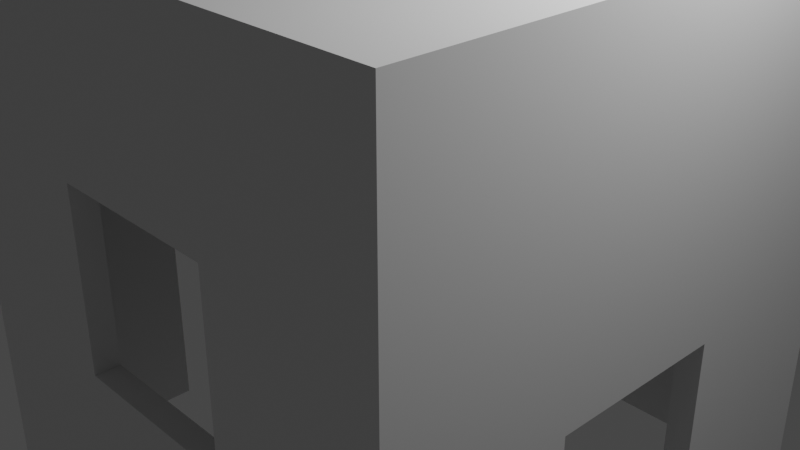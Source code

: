 # Source: smallhouse.blend  (saved by Blender 2.82.7; exported with 4.5.12 LTS)
import bpy
from mathutils import Matrix  # noqa: F401  (used for matrix-valued properties, if any)

bpy.ops.wm.read_factory_settings(use_empty=True)
scene = bpy.context.scene
scene.name = 'Scene'

# ---- collections
col_collection = bpy.data.collections.new('Collection'); scene.collection.children.link(col_collection)

# ---- materials (node trees are filled in below, after node groups)
mat_material = bpy.data.materials.new('Material')
mat_material.alpha_threshold = 0.0
mat_material.use_transparent_shadow = False
mat_material.line_color = (0.0, 0.0, 0.0, 1.0)

# ---- material node trees
mat_material.use_nodes = True; mat_material.node_tree.nodes.clear()
_N = mat_material.node_tree.nodes; _L = mat_material.node_tree.links
n0 = _N.new('ShaderNodeOutputMaterial'); n0.name = 'Material Output'; n0.location = (300, 300)
n1 = _N.new('ShaderNodeBsdfPrincipled'); n1.name = 'Principled BSDF'; n1.location = (10, 300)
n1.distribution = 'GGX'
n1.subsurface_method = 'BURLEY'
n1.inputs[2].default_value = 0.4
n1.inputs[3].default_value = 1.45
n1.inputs[27].default_value = (0.0, 0.0, 0.0, 1.0)
n1.inputs[28].default_value = 1.0
_L.new(n1.outputs[0], n0.inputs[0])
n0.is_active_output = True

# ---- world
world_world = bpy.data.worlds.new('World'); scene.world = world_world
world_world.use_nodes = True; world_world.node_tree.nodes.clear()
_N = world_world.node_tree.nodes; _L = world_world.node_tree.links
n0 = _N.new('ShaderNodeOutputWorld'); n0.name = 'World Output'; n0.location = (300, 300)
n1 = _N.new('ShaderNodeBackground'); n1.name = 'Background'; n1.location = (10, 300)
n1.inputs[0].default_value = (0.05088, 0.05088, 0.05088, 1.0)
_L.new(n1.outputs[0], n0.inputs[0])
n0.is_active_output = True
world_world.color = (0.05088, 0.05088, 0.05088)
world_world.use_sun_shadow = False
world_world.sun_shadow_jitter_overblur = 0.0

# ---- cameras
cam_camera = bpy.data.cameras.new('Camera')
cam_camera.clip_end = 100.0
cam_camera.ortho_scale = 7.314

# ---- lights
light_light = bpy.data.lights.new('Light', 'POINT')
light_light.transmission_factor = 0.0
light_light.energy = 1000.0
light_light.shadow_soft_size = 0.1
light_light.shadow_maximum_resolution = 0.006
light_light.use_absolute_resolution = True

# ---- meshes
me_cube = bpy.data.meshes.new('Cube')
me_cube.from_pydata([(-0.9085, -0.9085, 0.9137), (-0.9085, 0.9085, 0.9137), (0.9085, -0.9085, 0.9137), (0.9085, 0.9085, 0.9137), (1.0, 1.0, 1.0), (1.0, 1.0, -1.0), (1.0, -1.0, 1.0), (1.0, -1.0, -1.0), (-1.0, 1.0, 1.0), (-1.0, 1.0, -1.0), (-1.0, -1.0, 1.0), (-1.0, -1.0, -1.0), (-1.0, -0.3324, -1.0), (1.0, -0.3324, -1.0), (-1.0, -0.3324, -0.1788), (1.0, -0.3324, -0.1788), (-1.0, 0.3324, -0.1788), (1.0, 0.3324, -0.1788), (-1.0, 0.3324, -1.0), (1.0, 0.3324, -1.0), (0.3324, -1.0, -0.3324), (0.3324, 1.0, -0.3324), (0.3324, -1.0, 0.3324), (0.3324, 1.0, 0.3324), (-0.3324, -1.0, 0.3324), (-0.3324, 1.0, 0.3324), (-0.3324, -1.0, -0.3324), (-0.3324, 1.0, -0.3324), (-0.3324, 0.9085, -0.3324), (-0.9085, 0.9085, -1.0), (0.3324, 0.9085, 0.3324), (-0.3324, 0.9085, 0.3324), (0.3324, 0.9085, -0.3324), (0.9085, 0.9085, -1.0), (0.9085, 0.3324, -0.1788), (0.9085, 0.3324, -1.0), (0.9085, -0.3324, -1.0), (0.9085, -0.3324, -0.1788), (0.9085, -0.9085, -1.0), (-0.9085, 0.3324, -0.1788), (-0.9085, -0.3324, -0.1788), (-0.9085, 0.3324, -1.0), (-0.9085, -0.3324, -1.0), (-0.9085, -0.9085, -1.0), (0.3324, -0.9085, 0.3324), (-0.3324, -0.9085, 0.3324), (-0.3324, -0.9085, -0.3324), (0.3324, -0.9085, -0.3324)], [], [(3, 2, 0, 1), (4, 8, 10, 6), (7, 6, 22, 20, 26, 11), (11, 10, 8, 9, 18, 16, 14, 12), (9, 5, 19, 35, 33, 29, 41, 18), (5, 4, 6, 7, 13, 15, 17, 19), (9, 8, 25, 27, 21, 5), (17, 34, 35, 19), (12, 42, 43, 38, 36, 13, 7, 11), (15, 37, 34, 17), (14, 40, 42, 12), (11, 26, 24, 22, 6, 10), (23, 30, 31, 25), (21, 32, 30, 23), (5, 21, 23, 25, 8, 4), (26, 46, 45, 24), (27, 28, 32, 21), (38, 2, 3, 33, 35, 34, 37, 36), (43, 0, 2, 44, 45, 46), (2, 38, 43, 46, 47, 44), (39, 40, 14, 16), (45, 44, 22, 24), (36, 37, 15, 13), (29, 1, 0, 43, 42, 40, 39, 41), (44, 47, 20, 22), (31, 28, 27, 25), (33, 32, 28, 31, 1, 29), (32, 33, 3, 1, 31, 30), (41, 39, 16, 18), (47, 46, 26, 20)])
_uv = me_cube.uv_layers.new(name='UVMap')
_uv.uv.foreach_set('vector', [0.625, 0.5, 0.625, 0.75, 0.875, 0.75, 0.875, 0.5, 0.625, 0.5, 0.875, 0.5, 0.875, 0.75, 0.625, 0.75, 0.375, 0.75, 0.625, 0.75, 0.5416, 0.8334, 0.4584, 0.8334, 0.4584, 0.9166, 0.375, 1.0, 0.375, 0.0, 0.625, 0.0, 0.625, 0.25, 0.375, 0.25, 0.375, 0.1666, 0.4777, 0.1666, 0.4777, 0.08345, 0.375, 0.08345, 0.125, 0.5, 0.375, 0.5, 0.375, 0.5834, 0.3636, 0.5834, 0.3636, 0.5114, 0.1364, 0.5114, 0.1364, 0.5834, 0.125, 0.5834, 0.375, 0.5, 0.625, 0.5, 0.625, 0.75, 0.375, 0.75, 0.375, 0.6666, 0.4777, 0.6666, 0.4777, 0.5834, 0.375, 0.5834, 0.375, 0.25, 0.625, 0.25, 0.5416, 0.3334, 0.4584, 0.3334, 0.4584, 0.4166, 0.375, 0.5, 0.625, 0.4643, 0.625, 0.4562, 0.4004, 0.4562, 0.4004, 0.4643, 0.125, 0.6666, 0.1364, 0.6666, 0.1364, 0.7386, 0.3636, 0.7386, 0.3636, 0.6666, 0.375, 0.6666, 0.375, 0.75, 0.125, 0.75, 0.6607, 0.75, 0.6688, 0.75, 0.6688, 0.5, 0.6607, 0.5, 0.625, 0.9643, 0.625, 0.9562, 0.4004, 0.9562, 0.4004, 0.9643, 0.375, 1.0, 0.4584, 0.9166, 0.5416, 0.9166, 0.5416, 0.8334, 0.625, 0.75, 0.625, 1.0, 0.625, 0.5127, 0.625, 0.523, 0.875, 0.523, 0.875, 0.5127, 0.375, 0.5127, 0.375, 0.523, 0.625, 0.523, 0.625, 0.5127, 0.375, 0.5, 0.4584, 0.4166, 0.5416, 0.4166, 0.5416, 0.3334, 0.625, 0.25, 0.625, 0.5, 0.375, 0.01274, 0.375, 0.02301, 0.625, 0.02301, 0.625, 0.01274, 0.125, 0.5127, 0.125, 0.523, 0.375, 0.523, 0.375, 0.5127, 0.4261, 0.75, 0.625, 0.75, 0.625, 0.5, 0.4261, 0.5, 0.4261, 0.5793, 0.5114, 0.5793, 0.5114, 0.6707, 0.4261, 0.6707, 0.4261, 1.0, 0.625, 1.0, 0.625, 0.75, 0.5646, 0.8293, 0.5646, 0.9207, 0.4955, 0.9207, 0.625, 0.75, 0.4261, 0.75, 0.4261, 1.0, 0.4955, 0.9207, 0.4955, 0.8293, 0.5646, 0.8293, 0.8312, 0.5, 0.8312, 0.75, 0.8393, 0.75, 0.8393, 0.5, 0.875, 0.727, 0.625, 0.727, 0.625, 0.7373, 0.875, 0.7373, 0.4004, 0.7938, 0.625, 0.7938, 0.625, 0.7857, 0.4004, 0.7857, 0.4261, 0.25, 0.625, 0.25, 0.625, 0.0, 0.4261, 0.0, 0.4261, 0.07927, 0.5114, 0.07927, 0.5114, 0.1707, 0.4261, 0.1707, 0.625, 0.727, 0.375, 0.727, 0.375, 0.7373, 0.625, 0.7373, 0.625, 0.227, 0.375, 0.227, 0.375, 0.2373, 0.625, 0.2373, 0.4261, 0.5, 0.4955, 0.4207, 0.4955, 0.3293, 0.5646, 0.3293, 0.625, 0.25, 0.4261, 0.25, 0.4955, 0.4207, 0.4261, 0.5, 0.625, 0.5, 0.625, 0.25, 0.5646, 0.3293, 0.5646, 0.4207, 0.4004, 0.2938, 0.625, 0.2938, 0.625, 0.2857, 0.4004, 0.2857, 0.375, 0.727, 0.125, 0.727, 0.125, 0.7373, 0.375, 0.7373])
me_cube.materials.append(mat_material)
me_cube.use_remesh_preserve_volume = False
me_cube.use_remesh_preserve_attributes = False
me_cube.use_mirror_vertex_groups = False
me_cube.update()

# ---- objects
ob_cube = bpy.data.objects.new('Cube', me_cube)
ob_light = bpy.data.objects.new('Light', light_light)
ob_camera = bpy.data.objects.new('Camera', cam_camera)

# ---- transforms, parenting, visibility, modifiers, constraints
ob_cube.location = (0.0, 0.0, 0.0)
ob_cube.scale = (3.008, 3.008, 3.008)
ob_cube.lock_rotations_4d = False
ob_cube.empty_display_type = 'ARROWS'
ob_cube.lineart.crease_threshold = 0.0
ob_light.location = (4.076, 1.005, 5.904)
ob_light.rotation_euler = (0.6503, 0.05522, 1.866)
ob_light.lock_rotations_4d = False
ob_light.empty_display_type = 'ARROWS'
ob_light.color = (0.0, 0.0, 0.0, 0.0)
ob_light.lineart.crease_threshold = 0.0
ob_camera.location = (7.359, -6.926, 4.958)
ob_camera.rotation_euler = (1.109, 0.0, 0.8149)
ob_camera.lock_rotations_4d = False
ob_camera.empty_display_type = 'ARROWS'
ob_camera.color = (0.0, 0.0, 0.0, 0.0)
ob_camera.display_type = 'WIRE'
ob_camera.lineart.crease_threshold = 0.0

# ---- collection membership
col_collection.objects.link(ob_cube)
col_collection.objects.link(ob_light)
col_collection.objects.link(ob_camera)

# ---- scene / render settings (as saved in the file)
scene.camera = ob_camera
scene.frame_start = 1; scene.frame_end = 250; scene.frame_set(1)
scene.render.engine = 'BLENDER_EEVEE_NEXT'
scene.cycles.use_denoising = False
scene.cycles.samples = 128
scene.cycles.sampling_pattern = 'TABULATED_SOBOL'
scene.cycles.use_adaptive_sampling = False
scene.cycles.use_light_tree = False
scene.view_settings.view_transform = 'Filmic'
bpy.context.view_layer.update()
